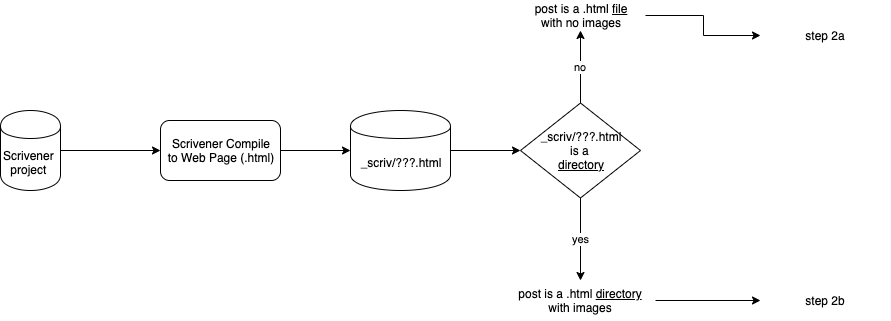

The diagram above was exported from draw.io. Its source (the exported page's mxGraphModel, read from the mxfile embedded in the PNG):
<mxGraphModel dx="1099" dy="764" grid="1" gridSize="10" guides="1" tooltips="1" connect="1" arrows="1" fold="1" page="1" pageScale="1" pageWidth="1100" pageHeight="850" math="0" shadow="0">
  <root>
    <mxCell id="Lxz7n8jC5kAVa73GSSZk-0" />
    <mxCell id="Lxz7n8jC5kAVa73GSSZk-1" parent="Lxz7n8jC5kAVa73GSSZk-0" />
    <mxCell id="Lxz7n8jC5kAVa73GSSZk-2" style="edgeStyle=orthogonalEdgeStyle;rounded=0;orthogonalLoop=1;jettySize=auto;html=1;exitX=1;exitY=0.5;exitDx=0;exitDy=0;" parent="Lxz7n8jC5kAVa73GSSZk-1" source="Lxz7n8jC5kAVa73GSSZk-3" target="Lxz7n8jC5kAVa73GSSZk-5" edge="1">
      <mxGeometry relative="1" as="geometry" />
    </mxCell>
    <mxCell id="Lxz7n8jC5kAVa73GSSZk-3" value="Scrivener&lt;br&gt;&lt;div style=&quot;text-align: center&quot;&gt;&lt;span&gt;project&lt;/span&gt;&lt;/div&gt;" style="shape=cylinder;whiteSpace=wrap;html=1;boundedLbl=1;backgroundOutline=1;align=left;" parent="Lxz7n8jC5kAVa73GSSZk-1" vertex="1">
      <mxGeometry x="80" y="110" width="60" height="80" as="geometry" />
    </mxCell>
    <mxCell id="Lxz7n8jC5kAVa73GSSZk-4" style="edgeStyle=orthogonalEdgeStyle;rounded=0;orthogonalLoop=1;jettySize=auto;html=1;entryX=0;entryY=0.5;entryDx=0;entryDy=0;" parent="Lxz7n8jC5kAVa73GSSZk-1" source="Lxz7n8jC5kAVa73GSSZk-5" target="Lxz7n8jC5kAVa73GSSZk-7" edge="1">
      <mxGeometry relative="1" as="geometry" />
    </mxCell>
    <mxCell id="Lxz7n8jC5kAVa73GSSZk-5" value="Scrivener Compile&lt;br&gt;&lt;div style=&quot;&quot;&gt;&lt;span&gt;to Web Page (.html)&lt;/span&gt;&lt;/div&gt;" style="rounded=1;whiteSpace=wrap;html=1;align=center;" parent="Lxz7n8jC5kAVa73GSSZk-1" vertex="1">
      <mxGeometry x="240" y="120" width="120" height="60" as="geometry" />
    </mxCell>
    <mxCell id="Lxz7n8jC5kAVa73GSSZk-6" style="edgeStyle=orthogonalEdgeStyle;rounded=0;orthogonalLoop=1;jettySize=auto;html=1;entryX=0;entryY=0.5;entryDx=0;entryDy=0;" parent="Lxz7n8jC5kAVa73GSSZk-1" source="Lxz7n8jC5kAVa73GSSZk-7" target="Lxz7n8jC5kAVa73GSSZk-10" edge="1">
      <mxGeometry relative="1" as="geometry" />
    </mxCell>
    <mxCell id="Lxz7n8jC5kAVa73GSSZk-7" value="_scriv/???.html" style="shape=cylinder;whiteSpace=wrap;html=1;boundedLbl=1;backgroundOutline=1;align=center;shadow=0;" parent="Lxz7n8jC5kAVa73GSSZk-1" vertex="1">
      <mxGeometry x="430" y="110" width="100" height="80" as="geometry" />
    </mxCell>
    <mxCell id="Lxz7n8jC5kAVa73GSSZk-8" value="no" style="edgeStyle=orthogonalEdgeStyle;rounded=0;orthogonalLoop=1;jettySize=auto;html=1;exitX=0.5;exitY=0;exitDx=0;exitDy=0;entryX=0.5;entryY=1;entryDx=0;entryDy=0;" parent="Lxz7n8jC5kAVa73GSSZk-1" source="Lxz7n8jC5kAVa73GSSZk-10" target="Lxz7n8jC5kAVa73GSSZk-11" edge="1">
      <mxGeometry relative="1" as="geometry">
        <mxPoint x="645" y="40" as="targetPoint" />
      </mxGeometry>
    </mxCell>
    <mxCell id="Lxz7n8jC5kAVa73GSSZk-9" value="yes" style="edgeStyle=orthogonalEdgeStyle;rounded=0;orthogonalLoop=1;jettySize=auto;html=1;entryX=0.5;entryY=0;entryDx=0;entryDy=0;" parent="Lxz7n8jC5kAVa73GSSZk-1" source="Lxz7n8jC5kAVa73GSSZk-10" target="Lxz7n8jC5kAVa73GSSZk-12" edge="1">
      <mxGeometry relative="1" as="geometry">
        <mxPoint x="645" y="280" as="targetPoint" />
      </mxGeometry>
    </mxCell>
    <mxCell id="Lxz7n8jC5kAVa73GSSZk-10" value="_scriv/???.html &lt;br&gt;is a &lt;br&gt;&lt;u&gt;directory&lt;/u&gt;" style="rhombus;whiteSpace=wrap;html=1;shadow=0;align=center;" parent="Lxz7n8jC5kAVa73GSSZk-1" vertex="1">
      <mxGeometry x="600" y="102.5" width="120" height="95" as="geometry" />
    </mxCell>
    <mxCell id="Lxz7n8jC5kAVa73GSSZk-15" style="edgeStyle=orthogonalEdgeStyle;rounded=0;orthogonalLoop=1;jettySize=auto;html=1;entryX=0;entryY=0.5;entryDx=0;entryDy=0;" parent="Lxz7n8jC5kAVa73GSSZk-1" source="Lxz7n8jC5kAVa73GSSZk-11" target="Lxz7n8jC5kAVa73GSSZk-13" edge="1">
      <mxGeometry relative="1" as="geometry">
        <mxPoint x="820" y="35" as="targetPoint" />
      </mxGeometry>
    </mxCell>
    <mxCell id="Lxz7n8jC5kAVa73GSSZk-11" value="post is a .html &lt;u&gt;file&lt;br&gt;&lt;/u&gt;with no images" style="text;html=1;strokeColor=none;fillColor=none;align=center;verticalAlign=middle;whiteSpace=wrap;rounded=0;shadow=0;" parent="Lxz7n8jC5kAVa73GSSZk-1" vertex="1">
      <mxGeometry x="595" width="130" height="30" as="geometry" />
    </mxCell>
    <mxCell id="Lxz7n8jC5kAVa73GSSZk-16" style="edgeStyle=orthogonalEdgeStyle;rounded=0;orthogonalLoop=1;jettySize=auto;html=1;exitX=1;exitY=0.5;exitDx=0;exitDy=0;" parent="Lxz7n8jC5kAVa73GSSZk-1" source="Lxz7n8jC5kAVa73GSSZk-12" target="Lxz7n8jC5kAVa73GSSZk-14" edge="1">
      <mxGeometry relative="1" as="geometry" />
    </mxCell>
    <mxCell id="Lxz7n8jC5kAVa73GSSZk-12" value="post is a .html &lt;u&gt;directory&lt;br&gt;&lt;/u&gt;with images" style="text;html=1;strokeColor=none;fillColor=none;align=center;verticalAlign=middle;whiteSpace=wrap;rounded=0;shadow=0;" parent="Lxz7n8jC5kAVa73GSSZk-1" vertex="1">
      <mxGeometry x="585" y="280" width="150" height="40" as="geometry" />
    </mxCell>
    <mxCell id="Lxz7n8jC5kAVa73GSSZk-13" value="step 2a" style="text;html=1;strokeColor=none;fillColor=none;align=center;verticalAlign=middle;whiteSpace=wrap;rounded=0;shadow=0;" parent="Lxz7n8jC5kAVa73GSSZk-1" vertex="1">
      <mxGeometry x="840" y="20" width="130" height="30" as="geometry" />
    </mxCell>
    <mxCell id="Lxz7n8jC5kAVa73GSSZk-14" value="step 2b" style="text;html=1;strokeColor=none;fillColor=none;align=center;verticalAlign=middle;whiteSpace=wrap;rounded=0;shadow=0;" parent="Lxz7n8jC5kAVa73GSSZk-1" vertex="1">
      <mxGeometry x="840" y="285" width="130" height="30" as="geometry" />
    </mxCell>
  </root>
</mxGraphModel>